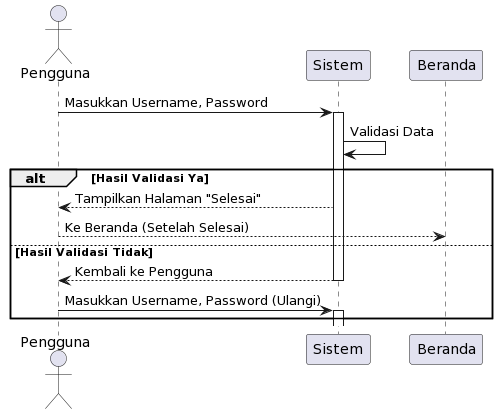

The diagram above was rendered by PlantUML. Its source (embedded in the PNG):
@startuml
actor Pengguna as User
participant "Sistem" as System
participant Beranda

User -> System: Masukkan Username, Password
activate System

System -> System: Validasi Data
alt Hasil Validasi Ya
    System --> User: Tampilkan Halaman "Selesai"
    User --> Beranda: Ke Beranda (Setelah Selesai)
else Hasil Validasi Tidak
    System --> User: Kembali ke Pengguna
    deactivate System
    User -> System: Masukkan Username, Password (Ulangi)
    activate System
end
@enduml